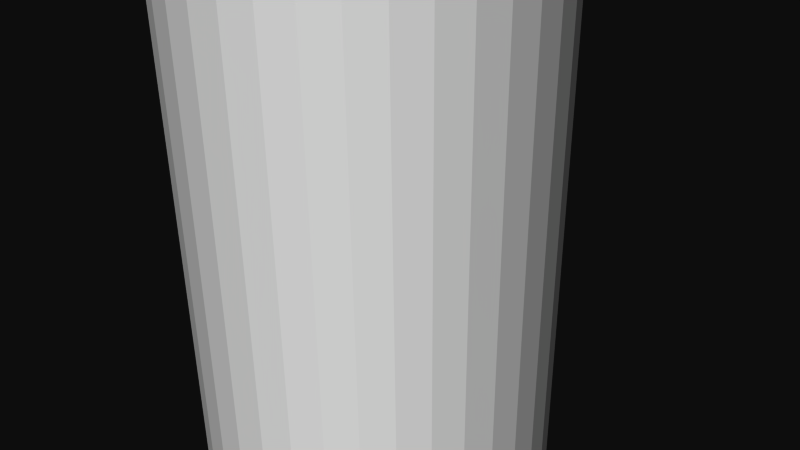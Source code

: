 # Source: 12337.blend  (saved by Blender 2.72.0; exported with 4.5.12 LTS)
import bpy
from mathutils import Matrix  # noqa: F401  (used for matrix-valued properties, if any)

bpy.ops.wm.read_factory_settings(use_empty=True)
scene = bpy.context.scene
scene.name = 'Scene'

# ---- collections
col_collection_1 = bpy.data.collections.new('Collection 1'); scene.collection.children.link(col_collection_1)

# ---- materials (node trees are filled in below, after node groups)
mat_material = bpy.data.materials.new('Material')
mat_material.alpha_threshold = 0.0
mat_material.use_transparent_shadow = False
mat_material.diffuse_color = (1.0, 1.0, 1.0, 1.0)
mat_material.specular_color = (0.902, 0.902, 0.902)
mat_material.roughness = 0.5

# ---- material node trees

# ---- world
world_world = bpy.data.worlds.new('World'); scene.world = world_world
world_world.color = (0.05088, 0.05088, 0.05088)
world_world.use_sun_shadow = False
world_world.sun_shadow_jitter_overblur = 0.0
world_world.cycles.sampling_method = 'MANUAL'
world_world.cycles.sample_map_resolution = 256

# ---- cameras
cam_camera = bpy.data.cameras.new('Camera')
cam_camera.clip_end = 100.0
cam_camera.lens = 35.0
cam_camera.sensor_width = 32.0
cam_camera.sensor_height = 18.0
cam_camera.ortho_scale = 7.314
cam_camera.dof.focus_distance = 0.0
cam_camera.dof.aperture_fstop = 128.0

# ---- meshes
me_rob_12377 = bpy.data.meshes.new('ROB-12377')
me_rob_12377.from_pydata([(0.2019, 38.1, 2.373), (-0.2019, -38.1, 2.373), (0.2019, -38.1, 2.373), (0.6, -38.1, 2.304), (0.6, 38.1, 2.304), (0.9808, -38.1, 2.17), (0.9808, 38.1, 2.17), (1.333, -38.1, 1.973), (1.333, 38.1, 1.973), (1.648, -38.1, 1.719), (1.648, 38.1, 1.719), (1.915, -38.1, 1.416), (1.915, 38.1, 1.416), (2.126, -38.1, 1.072), (2.126, 38.1, 1.072), (2.277, -38.1, 0.6973), (2.277, 38.1, 0.6973), (2.362, -38.1, 0.3025), (2.362, 38.1, 0.3025), (2.379, -38.1, -0.1011), (2.379, 38.1, -0.1011), (2.328, -38.1, -0.5017), (2.328, 38.1, -0.5017), (2.21, -38.1, -0.8879), (2.21, 38.1, -0.8879), (2.028, -38.1, -1.249), (2.028, 38.1, -1.249), (1.788, -38.1, -1.573), (1.788, 38.1, -1.573), (1.496, -38.1, -1.853), (1.496, 38.1, -1.853), (1.161, -38.1, -2.079), (1.161, 38.1, -2.079), (0.7933, -38.1, -2.245), (0.7933, 38.1, -2.245), (0.4024, -38.1, -2.347), (0.4024, 38.1, -2.347), (-2.384e-07, -38.1, -2.381), (-2.384e-07, 38.1, -2.381), (-0.4024, -38.1, -2.347), (-0.4024, 38.1, -2.347), (-0.7933, -38.1, -2.245), (-0.7933, 38.1, -2.245), (-1.161, -38.1, -2.079), (-1.161, 38.1, -2.079), (-1.496, -38.1, -1.853), (-1.496, 38.1, -1.853), (-1.788, -38.1, -1.573), (-1.788, 38.1, -1.573), (-2.028, -38.1, -1.249), (-2.028, 38.1, -1.249), (-2.21, -38.1, -0.8879), (-2.21, 38.1, -0.8879), (-2.328, -38.1, -0.5017), (-2.328, 38.1, -0.5017), (-2.379, -38.1, -0.1011), (-2.379, 38.1, -0.1011), (-2.362, -38.1, 0.3025), (-2.362, 38.1, 0.3025), (-2.277, -38.1, 0.6973), (-2.277, 38.1, 0.6973), (-2.126, -38.1, 1.072), (-2.126, 38.1, 1.072), (-1.915, -38.1, 1.416), (-1.915, 38.1, 1.416), (-1.648, -38.1, 1.719), (-1.648, 38.1, 1.719), (-1.333, -38.1, 1.973), (-1.333, 38.1, 1.973), (-0.9808, -38.1, 2.17), (-0.9808, 38.1, 2.17), (-0.6, -38.1, 2.304), (-0.6, 38.1, 2.304), (-0.2019, 38.1, 2.373), (-0.4024, -38.1, -2.347), (-2.384e-07, -38.1, -2.381), (-2.126, -38.1, 1.072), (0.2019, -38.1, 2.373), (-0.2019, -38.1, 2.373), (-0.6, -38.1, 2.304), (-0.9808, -38.1, 2.17), (-1.333, -38.1, 1.973), (1.648, -38.1, 1.719), (1.333, -38.1, 1.973), (-1.648, -38.1, 1.719), (-1.915, -38.1, 1.416), (2.362, -38.1, 0.3025), (2.277, -38.1, 0.6973), (0.9808, -38.1, 2.17), (0.6, -38.1, 2.304), (-2.028, -38.1, -1.249), (-2.277, -38.1, 0.6973), (-2.362, -38.1, 0.3025), (2.379, -38.1, -0.1011), (0.4024, -38.1, -2.347), (0.7933, -38.1, -2.245), (1.161, -38.1, -2.079), (1.496, -38.1, -1.853), (1.788, -38.1, -1.573), (2.028, -38.1, -1.249), (2.21, -38.1, -0.8879), (2.328, -38.1, -0.5017), (2.126, -38.1, 1.072), (1.915, -38.1, 1.416), (-1.788, -38.1, -1.573), (-1.496, -38.1, -1.853), (-2.379, -38.1, -0.1011), (-2.328, -38.1, -0.5017), (-2.21, -38.1, -0.8879), (-1.161, -38.1, -2.079), (-0.7933, -38.1, -2.245)], [], [(9, 10, 8, 7), (59, 60, 58, 57), (61, 62, 60, 59), (1, 73, 72, 71), (5, 6, 4, 3), (65, 66, 64, 63), (37, 38, 36, 35), (73, 1, 2, 0), (31, 32, 30, 29), (45, 46, 44, 43), (71, 72, 70, 69), (53, 54, 52, 51), (67, 68, 66, 65), (69, 70, 68, 67), (51, 52, 50, 49), (15, 16, 14, 13), (17, 18, 16, 15), (55, 56, 54, 53), (13, 14, 12, 11), (47, 48, 46, 45), (57, 58, 56, 55), (27, 28, 26, 25), (3, 4, 0, 2), (39, 40, 38, 37), (7, 8, 6, 5), (35, 36, 34, 33), (63, 64, 62, 61), (23, 24, 22, 21), (49, 50, 48, 47), (11, 12, 10, 9), (25, 26, 24, 23), (85, 76, 91, 92, 106, 107, 108, 90, 104, 105, 109, 110, 74, 75, 94, 95, 96, 97, 98, 99, 100, 101, 93, 86, 87, 102, 103, 82, 83, 88, 89, 77, 78, 79, 80, 81, 84), (33, 34, 32, 31), (29, 30, 28, 27), (19, 20, 18, 17), (32, 34, 36, 38, 40, 42, 44, 46, 48, 50, 52, 54, 56, 58, 60, 62, 64, 66, 68, 70, 72, 73, 0, 4, 6, 8, 10, 12, 14, 16, 18, 20, 22, 24, 26, 28, 30), (41, 42, 40, 39), (21, 22, 20, 19), (43, 44, 42, 41)])
me_rob_12377.materials.append(mat_material)
me_rob_12377.use_remesh_preserve_volume = False
me_rob_12377.use_remesh_preserve_attributes = False
me_rob_12377.use_mirror_vertex_groups = False
me_rob_12377.update()

# ---- objects
ob_rob_12377 = bpy.data.objects.new('ROB-12377', me_rob_12377)
ob_camera = bpy.data.objects.new('Camera', cam_camera)

# ---- transforms, parenting, visibility, modifiers, constraints
ob_rob_12377.location = (0.0, 0.0, 0.0)
ob_rob_12377.rotation_euler = (1.571, -0.0, 0.0)
ob_rob_12377.lineart.crease_threshold = 0.0
ob_camera.location = (7.481, -6.508, 5.344)
ob_camera.rotation_euler = (1.109, 0.01082, 0.8149)
ob_camera.lock_rotations_4d = False
ob_camera.empty_display_type = 'ARROWS'
ob_camera.color = (0.0, 0.0, 0.0, 0.0)
ob_camera.display_type = 'WIRE'
ob_camera.lineart.crease_threshold = 0.0

# ---- collection membership
col_collection_1.objects.link(ob_rob_12377)
col_collection_1.objects.link(ob_camera)

# ---- scene / render settings (as saved in the file)
scene.camera = ob_camera
scene.frame_start = 1; scene.frame_end = 250; scene.frame_set(1)
scene.render.engine = 'BLENDER_EEVEE_NEXT'
scene.render.resolution_percentage = 50
scene.render.dither_intensity = 0.0
scene.cycles.use_denoising = False
scene.cycles.samples = 10
scene.cycles.sampling_pattern = 'TABULATED_SOBOL'
scene.cycles.light_sampling_threshold = 0.0
scene.cycles.use_adaptive_sampling = False
scene.cycles.use_light_tree = False
scene.cycles.blur_glossy = 0.0
scene.cycles.pixel_filter_type = 'GAUSSIAN'
scene.cycles.sample_clamp_indirect = 0.0
scene.view_settings.view_transform = 'Raw'
bpy.context.view_layer.update()

# ---- added for rendering (the .blend has no usable light): sun
light_auto_sun = bpy.data.lights.new('AutoSun', 'SUN')
light_auto_sun.energy = 3.0
light_auto_sun.angle = 0.0523599
ob_auto_sun = bpy.data.objects.new('AutoSun', light_auto_sun)
scene.collection.objects.link(ob_auto_sun)
ob_auto_sun.rotation_euler = (0.872665, 0.174533, 0.523599)
bpy.context.view_layer.update()
